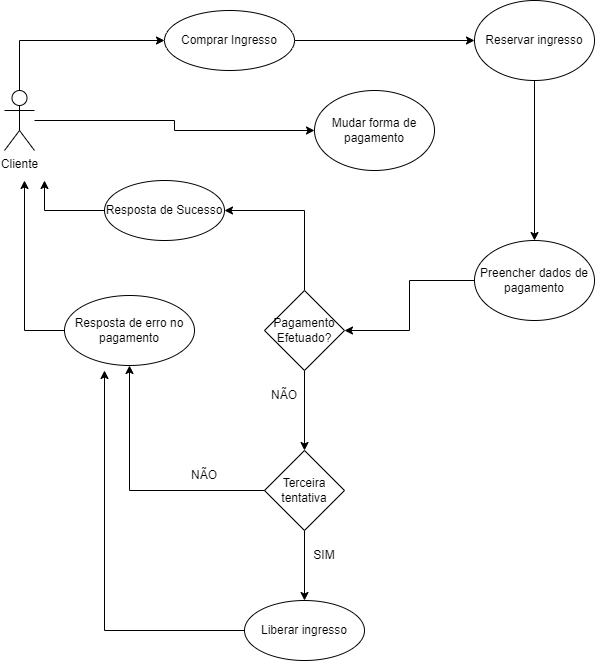

The diagram above was exported from draw.io. Its source (the exported page's mxGraphModel, read from the mxfile embedded in the PNG):
<mxGraphModel dx="1038" dy="579" grid="1" gridSize="10" guides="1" tooltips="1" connect="1" arrows="1" fold="1" page="1" pageScale="1" pageWidth="827" pageHeight="1169" math="0" shadow="0">
  <root>
    <mxCell id="0" />
    <mxCell id="1" parent="0" />
    <mxCell id="DQ7kOPbea82jHJBypg_O-15" value="" style="edgeStyle=orthogonalEdgeStyle;rounded=0;orthogonalLoop=1;jettySize=auto;html=1;" edge="1" parent="1" source="DQ7kOPbea82jHJBypg_O-3" target="DQ7kOPbea82jHJBypg_O-4">
      <mxGeometry relative="1" as="geometry">
        <Array as="points">
          <mxPoint x="125" y="40" />
        </Array>
      </mxGeometry>
    </mxCell>
    <mxCell id="DQ7kOPbea82jHJBypg_O-24" value="" style="edgeStyle=orthogonalEdgeStyle;rounded=0;orthogonalLoop=1;jettySize=auto;html=1;" edge="1" parent="1" source="DQ7kOPbea82jHJBypg_O-3" target="DQ7kOPbea82jHJBypg_O-23">
      <mxGeometry relative="1" as="geometry" />
    </mxCell>
    <mxCell id="DQ7kOPbea82jHJBypg_O-3" value="Cliente" style="shape=umlActor;verticalLabelPosition=bottom;verticalAlign=top;html=1;outlineConnect=0;" vertex="1" parent="1">
      <mxGeometry x="110" y="90" width="30" height="60" as="geometry" />
    </mxCell>
    <mxCell id="DQ7kOPbea82jHJBypg_O-7" value="" style="edgeStyle=orthogonalEdgeStyle;rounded=0;orthogonalLoop=1;jettySize=auto;html=1;" edge="1" parent="1" source="DQ7kOPbea82jHJBypg_O-4" target="DQ7kOPbea82jHJBypg_O-5">
      <mxGeometry relative="1" as="geometry" />
    </mxCell>
    <mxCell id="DQ7kOPbea82jHJBypg_O-4" value="Comprar Ingresso" style="ellipse;whiteSpace=wrap;html=1;" vertex="1" parent="1">
      <mxGeometry x="270" y="10" width="130" height="60" as="geometry" />
    </mxCell>
    <mxCell id="DQ7kOPbea82jHJBypg_O-9" value="" style="edgeStyle=orthogonalEdgeStyle;rounded=0;orthogonalLoop=1;jettySize=auto;html=1;" edge="1" parent="1" source="DQ7kOPbea82jHJBypg_O-5" target="DQ7kOPbea82jHJBypg_O-8">
      <mxGeometry relative="1" as="geometry" />
    </mxCell>
    <mxCell id="DQ7kOPbea82jHJBypg_O-5" value="Reservar ingresso" style="ellipse;whiteSpace=wrap;html=1;" vertex="1" parent="1">
      <mxGeometry x="580" width="120" height="80" as="geometry" />
    </mxCell>
    <mxCell id="DQ7kOPbea82jHJBypg_O-11" value="" style="edgeStyle=orthogonalEdgeStyle;rounded=0;orthogonalLoop=1;jettySize=auto;html=1;" edge="1" parent="1" source="DQ7kOPbea82jHJBypg_O-8" target="DQ7kOPbea82jHJBypg_O-10">
      <mxGeometry relative="1" as="geometry" />
    </mxCell>
    <mxCell id="DQ7kOPbea82jHJBypg_O-8" value="Preencher dados de pagamento" style="ellipse;whiteSpace=wrap;html=1;" vertex="1" parent="1">
      <mxGeometry x="580" y="240" width="120" height="80" as="geometry" />
    </mxCell>
    <mxCell id="DQ7kOPbea82jHJBypg_O-13" value="" style="edgeStyle=orthogonalEdgeStyle;rounded=0;orthogonalLoop=1;jettySize=auto;html=1;exitX=0.5;exitY=0;exitDx=0;exitDy=0;entryX=1;entryY=0.5;entryDx=0;entryDy=0;" edge="1" parent="1" source="DQ7kOPbea82jHJBypg_O-10" target="DQ7kOPbea82jHJBypg_O-12">
      <mxGeometry relative="1" as="geometry" />
    </mxCell>
    <mxCell id="DQ7kOPbea82jHJBypg_O-26" value="" style="edgeStyle=orthogonalEdgeStyle;rounded=0;orthogonalLoop=1;jettySize=auto;html=1;" edge="1" parent="1" source="DQ7kOPbea82jHJBypg_O-10" target="DQ7kOPbea82jHJBypg_O-25">
      <mxGeometry relative="1" as="geometry" />
    </mxCell>
    <mxCell id="DQ7kOPbea82jHJBypg_O-10" value="Pagamento Efetuado?" style="rhombus;whiteSpace=wrap;html=1;" vertex="1" parent="1">
      <mxGeometry x="370" y="290" width="80" height="80" as="geometry" />
    </mxCell>
    <mxCell id="DQ7kOPbea82jHJBypg_O-12" value="Resposta de Sucesso" style="ellipse;whiteSpace=wrap;html=1;" vertex="1" parent="1">
      <mxGeometry x="210" y="180" width="120" height="60" as="geometry" />
    </mxCell>
    <mxCell id="DQ7kOPbea82jHJBypg_O-14" value="" style="endArrow=classic;html=1;rounded=0;exitX=0;exitY=0.5;exitDx=0;exitDy=0;" edge="1" parent="1" source="DQ7kOPbea82jHJBypg_O-12">
      <mxGeometry width="50" height="50" relative="1" as="geometry">
        <mxPoint x="200" y="260" as="sourcePoint" />
        <mxPoint x="150" y="180" as="targetPoint" />
        <Array as="points">
          <mxPoint x="150" y="210" />
        </Array>
      </mxGeometry>
    </mxCell>
    <mxCell id="DQ7kOPbea82jHJBypg_O-16" value="SIM" style="text;html=1;strokeColor=none;fillColor=none;align=center;verticalAlign=middle;whiteSpace=wrap;rounded=0;" vertex="1" parent="1">
      <mxGeometry x="400" y="540" width="60" height="30" as="geometry" />
    </mxCell>
    <mxCell id="DQ7kOPbea82jHJBypg_O-17" value="Liberar ingresso" style="ellipse;whiteSpace=wrap;html=1;" vertex="1" parent="1">
      <mxGeometry x="350" y="600" width="120" height="60" as="geometry" />
    </mxCell>
    <mxCell id="DQ7kOPbea82jHJBypg_O-18" value="Resposta de erro no pagamento" style="ellipse;whiteSpace=wrap;html=1;" vertex="1" parent="1">
      <mxGeometry x="170" y="295" width="130" height="70" as="geometry" />
    </mxCell>
    <mxCell id="DQ7kOPbea82jHJBypg_O-20" value="" style="endArrow=classic;html=1;rounded=0;exitX=0;exitY=0.5;exitDx=0;exitDy=0;" edge="1" parent="1" source="DQ7kOPbea82jHJBypg_O-18">
      <mxGeometry width="50" height="50" relative="1" as="geometry">
        <mxPoint x="480" y="380" as="sourcePoint" />
        <mxPoint x="130" y="180" as="targetPoint" />
        <Array as="points">
          <mxPoint x="130" y="330" />
        </Array>
      </mxGeometry>
    </mxCell>
    <mxCell id="DQ7kOPbea82jHJBypg_O-21" value="NÃO" style="text;html=1;strokeColor=none;fillColor=none;align=center;verticalAlign=middle;whiteSpace=wrap;rounded=0;" vertex="1" parent="1">
      <mxGeometry x="360" y="380" width="60" height="30" as="geometry" />
    </mxCell>
    <mxCell id="DQ7kOPbea82jHJBypg_O-23" value="Mudar forma de pagamento" style="ellipse;whiteSpace=wrap;html=1;" vertex="1" parent="1">
      <mxGeometry x="420" y="90" width="120" height="80" as="geometry" />
    </mxCell>
    <mxCell id="DQ7kOPbea82jHJBypg_O-29" value="" style="edgeStyle=orthogonalEdgeStyle;rounded=0;orthogonalLoop=1;jettySize=auto;html=1;" edge="1" parent="1" source="DQ7kOPbea82jHJBypg_O-25" target="DQ7kOPbea82jHJBypg_O-17">
      <mxGeometry relative="1" as="geometry" />
    </mxCell>
    <mxCell id="DQ7kOPbea82jHJBypg_O-25" value="Terceira tentativa" style="rhombus;whiteSpace=wrap;html=1;" vertex="1" parent="1">
      <mxGeometry x="370" y="450" width="80" height="80" as="geometry" />
    </mxCell>
    <mxCell id="DQ7kOPbea82jHJBypg_O-27" value="NÃO" style="text;html=1;strokeColor=none;fillColor=none;align=center;verticalAlign=middle;whiteSpace=wrap;rounded=0;" vertex="1" parent="1">
      <mxGeometry x="280" y="460" width="60" height="30" as="geometry" />
    </mxCell>
    <mxCell id="DQ7kOPbea82jHJBypg_O-28" value="" style="endArrow=classic;html=1;rounded=0;exitX=0;exitY=0.5;exitDx=0;exitDy=0;entryX=0.5;entryY=1;entryDx=0;entryDy=0;" edge="1" parent="1" source="DQ7kOPbea82jHJBypg_O-25" target="DQ7kOPbea82jHJBypg_O-18">
      <mxGeometry width="50" height="50" relative="1" as="geometry">
        <mxPoint x="410" y="470" as="sourcePoint" />
        <mxPoint x="460" y="420" as="targetPoint" />
        <Array as="points">
          <mxPoint x="235" y="490" />
        </Array>
      </mxGeometry>
    </mxCell>
    <mxCell id="DQ7kOPbea82jHJBypg_O-30" value="" style="endArrow=classic;html=1;rounded=0;exitX=0;exitY=0.5;exitDx=0;exitDy=0;" edge="1" parent="1" source="DQ7kOPbea82jHJBypg_O-17">
      <mxGeometry width="50" height="50" relative="1" as="geometry">
        <mxPoint x="410" y="470" as="sourcePoint" />
        <mxPoint x="210" y="370" as="targetPoint" />
        <Array as="points">
          <mxPoint x="210" y="630" />
        </Array>
      </mxGeometry>
    </mxCell>
  </root>
</mxGraphModel>